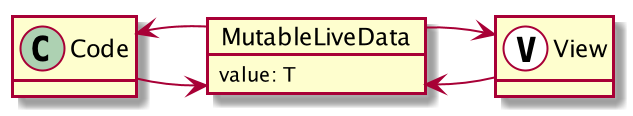

The diagram above was rendered by PlantUML. Its source (embedded in the PNG):
@startuml
hide methods

class Code

object MutableLiveData {
    value: T
}

class View << (V,a) >>

Code -right-> MutableLiveData
MutableLiveData -left-> Code

View -left-> MutableLiveData
MutableLiveData -right-> View


@enduml